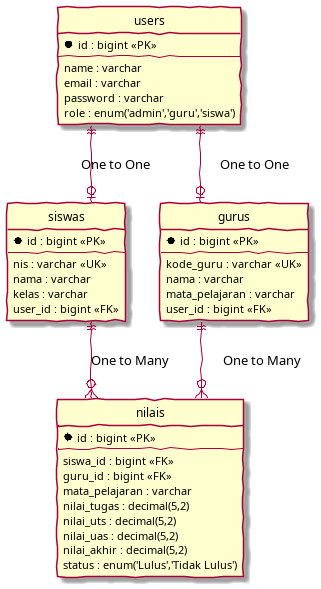

The diagram above was rendered by PlantUML. Its source (embedded in the PNG):
@startuml
skinparam handwritten true
hide circle
skinparam linetype ortho

entity "users" as users {
  * id : bigint <<PK>>
  --
  name : varchar
  email : varchar
  password : varchar
  role : enum('admin','guru','siswa')
}

entity "siswas" as siswas {
  * id : bigint <<PK>>
  --
  nis : varchar <<UK>>
  nama : varchar
  kelas : varchar
  user_id : bigint <<FK>>
}

entity "gurus" as gurus {
  * id : bigint <<PK>>
  --
  kode_guru : varchar <<UK>>
  nama : varchar
  mata_pelajaran : varchar
  user_id : bigint <<FK>>
}

entity "nilais" as nilais {
  * id : bigint <<PK>>
  --
  siswa_id : bigint <<FK>>
  guru_id : bigint <<FK>>
  mata_pelajaran : varchar
  nilai_tugas : decimal(5,2)
  nilai_uts : decimal(5,2)
  nilai_uas : decimal(5,2)
  nilai_akhir : decimal(5,2)
  status : enum('Lulus','Tidak Lulus')
}

users ||--o| siswas : "One to One"
users ||--o| gurus : "One to One"
siswas ||--o{ nilais : "One to Many"
gurus ||--o{ nilais : "One to Many"

@enduml